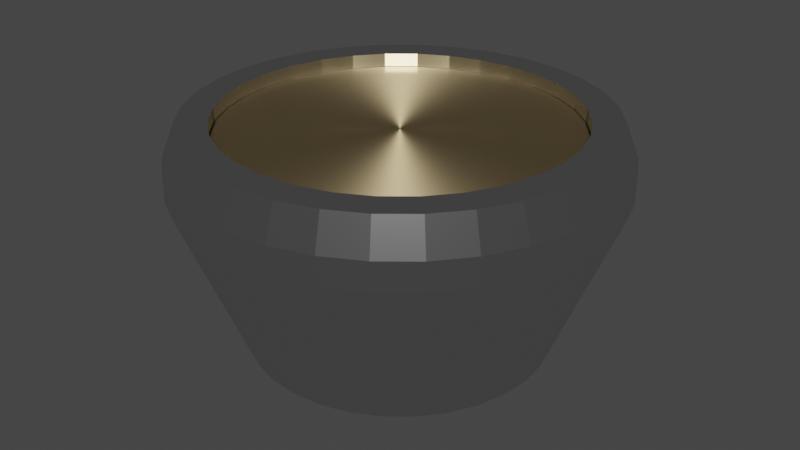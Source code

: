 # Source: drum.blend  (saved by Blender 2.93.20; exported with 4.5.12 LTS)
import bpy
from mathutils import Matrix  # noqa: F401  (used for matrix-valued properties, if any)

bpy.ops.wm.read_factory_settings(use_empty=True)
scene = bpy.context.scene
scene.name = 'Scene'

# ---- collections
col_collection = bpy.data.collections.new('Collection'); scene.collection.children.link(col_collection)

# ---- materials (node trees are filled in below, after node groups)
mat_drum = bpy.data.materials.new('drum')
mat_drum.use_transparent_shadow = False
mat_drumtop = bpy.data.materials.new('drumtop')
mat_drumtop.use_transparent_shadow = False

# ---- material node trees
mat_drum.use_nodes = True; mat_drum.node_tree.nodes.clear()
_N = mat_drum.node_tree.nodes; _L = mat_drum.node_tree.links
n0 = _N.new('ShaderNodeOutputMaterial'); n0.name = 'Material Output'; n0.location = (300, 300)
n1 = _N.new('ShaderNodeBsdfAnisotropic'); n1.name = 'Glossy BSDF'; n1.location = (10, 300)
n1.distribution = 'GGX'
n1.inputs[1].default_value = 0.1847
_L.new(n1.outputs[0], n0.inputs[0])
n0.is_active_output = True
mat_drumtop.use_nodes = True; mat_drumtop.node_tree.nodes.clear()
_N = mat_drumtop.node_tree.nodes; _L = mat_drumtop.node_tree.links
n0 = _N.new('ShaderNodeOutputMaterial'); n0.name = 'Material Output'; n0.location = (300, 300)
n1 = _N.new('ShaderNodeBsdfAnisotropic'); n1.name = 'Anisotropic BSDF'; n1.location = (10, 300)
n1.distribution = 'GGX'
n1.inputs[0].default_value = (1.0, 0.7717, 0.4263, 1.0)
n1.inputs[2].default_value = 0.5
_L.new(n1.outputs[0], n0.inputs[0])
n0.is_active_output = True

# ---- world
world_world = bpy.data.worlds.new('World'); scene.world = world_world
world_world.use_nodes = True; world_world.node_tree.nodes.clear()
_N = world_world.node_tree.nodes; _L = world_world.node_tree.links
n0 = _N.new('ShaderNodeOutputWorld'); n0.name = 'World Output'; n0.location = (300, 300)
n1 = _N.new('ShaderNodeBackground'); n1.name = 'Background'; n1.location = (10, 300)
n1.inputs[0].default_value = (0.05088, 0.05088, 0.05088, 1.0)
_L.new(n1.outputs[0], n0.inputs[0])
n0.is_active_output = True
world_world.color = (0.05088, 0.05088, 0.05088)
world_world.use_sun_shadow = False
world_world.sun_shadow_jitter_overblur = 0.0

# ---- meshes
me_cylinder = bpy.data.meshes.new('Cylinder')
me_cylinder.from_pydata([(3.647e-09, 0.7389, -1.0), (-1.903e-08, 0.8505, 1.0), (0.1442, 0.7247, -1.0), (0.1659, 0.8341, 1.0), (0.2828, 0.6827, -1.0), (0.3255, 0.7857, 1.0), (0.4105, 0.6144, -1.0), (0.4725, 0.7071, 1.0), (0.5225, 0.5225, -1.0), (0.6014, 0.6014, 1.0), (0.6144, 0.4105, -1.0), (0.7071, 0.4725, 1.0), (0.6827, 0.2828, -1.0), (0.7857, 0.3255, 1.0), (0.7247, 0.1442, -1.0), (0.8341, 0.1659, 1.0), (0.7389, -3.716e-08, -1.0), (0.8505, -3.923e-08, 1.0), (0.7247, -0.1442, -1.0), (0.8341, -0.1659, 1.0), (0.6827, -0.2828, -1.0), (0.7857, -0.3255, 1.0), (0.6144, -0.4105, -1.0), (0.7071, -0.4725, 1.0), (0.5225, -0.5225, -1.0), (0.6014, -0.6014, 1.0), (0.4105, -0.6144, -1.0), (0.4725, -0.7071, 1.0), (0.2828, -0.6827, -1.0), (0.3255, -0.7857, 1.0), (0.1442, -0.7247, -1.0), (0.1659, -0.8341, 1.0), (-6.095e-08, -0.7389, -1.0), (-7.847e-08, -0.8505, 1.0), (-0.1442, -0.7247, -1.0), (-0.1659, -0.8341, 1.0), (-0.2828, -0.6827, -1.0), (-0.3255, -0.7857, 1.0), (-0.4105, -0.6144, -1.0), (-0.4725, -0.7071, 1.0), (-0.5225, -0.5225, -1.0), (-0.6014, -0.6014, 1.0), (-0.6144, -0.4105, -1.0), (-0.7071, -0.4725, 1.0), (-0.6827, -0.2828, -1.0), (-0.7857, -0.3255, 1.0), (-0.7247, -0.1442, -1.0), (-0.8341, -0.1659, 1.0), (-0.7389, 3.949e-09, -1.0), (-0.8505, 1.192e-08, 1.0), (-0.7247, 0.1442, -1.0), (-0.8341, 0.1659, 1.0), (-0.6827, 0.2828, -1.0), (-0.7857, 0.3255, 1.0), (-0.6144, 0.4105, -1.0), (-0.7071, 0.4725, 1.0), (-0.5225, 0.5225, -1.0), (-0.6014, 0.6014, 1.0), (-0.4105, 0.6144, -1.0), (-0.4725, 0.7071, 1.0), (-0.2828, 0.6827, -1.0), (-0.3255, 0.7857, 1.0), (-0.1442, 0.7247, -1.0), (-0.1659, 0.8341, 1.0), (0.1951, 0.9808, 1.0), (0.0, 1.0, 1.0), (0.3827, 0.9239, 1.0), (0.5556, 0.8315, 1.0), (0.7071, 0.7071, 1.0), (0.8315, 0.5556, 1.0), (0.9239, 0.3827, 1.0), (0.9808, 0.1951, 1.0), (1.0, -4.371e-08, 1.0), (0.9808, -0.1951, 1.0), (0.9239, -0.3827, 1.0), (0.8315, -0.5556, 1.0), (0.7071, -0.7071, 1.0), (0.5556, -0.8315, 1.0), (0.3827, -0.9239, 1.0), (0.1951, -0.9808, 1.0), (-8.742e-08, -1.0, 1.0), (-0.1951, -0.9808, 1.0), (-0.3827, -0.9239, 1.0), (-0.5556, -0.8315, 1.0), (-0.7071, -0.7071, 1.0), (-0.8315, -0.5556, 1.0), (-0.9239, -0.3827, 1.0), (-0.9808, -0.1951, 1.0), (-1.0, 1.192e-08, 1.0), (-0.9808, 0.1951, 1.0), (-0.9239, 0.3827, 1.0), (-0.8315, 0.5556, 1.0), (-0.7071, 0.7071, 1.0), (-0.5556, 0.8315, 1.0), (-0.3827, 0.9239, 1.0), (-0.1951, 0.9808, 1.0), (0.1659, 0.8341, 0.8345), (-1.432e-08, 0.8505, 0.8345), (0.3255, 0.7857, 0.8345), (0.4725, 0.7071, 0.8345), (0.6014, 0.6014, 0.8345), (0.7071, 0.4725, 0.8345), (0.7857, 0.3255, 0.8345), (0.8341, 0.1659, 0.8345), (0.8505, -3.923e-08, 0.8345), (0.8341, -0.1659, 0.8345), (0.7857, -0.3255, 0.8345), (0.7071, -0.4725, 0.8345), (0.6014, -0.6014, 0.8345), (0.4725, -0.7071, 0.8345), (0.3255, -0.7857, 0.8345), (0.1659, -0.8341, 0.8345), (-7.375e-08, -0.8505, 0.8345), (-0.1659, -0.8341, 0.8345), (-0.3255, -0.7857, 0.8345), (-0.4725, -0.7071, 0.8345), (-0.6014, -0.6014, 0.8345), (-0.7071, -0.4725, 0.8345), (-0.7857, -0.3255, 0.8345), (-0.8341, -0.1659, 0.8345), (-0.8505, 1.192e-08, 0.8345), (-0.8341, 0.1659, 0.8345), (-0.7857, 0.3255, 0.8345), (-0.7071, 0.4725, 0.8345), (-0.6014, 0.6014, 0.8345), (-0.4725, 0.7071, 0.8345), (-0.3255, 0.7857, 0.8345), (-0.1659, 0.8341, 0.8345), (0.1659, 0.8341, 0.7321), (-1.453e-08, 0.8505, 0.7321), (0.3255, 0.7857, 0.7321), (0.4725, 0.7071, 0.7321), (0.6014, 0.6014, 0.7321), (0.7071, 0.4725, 0.7321), (0.7857, 0.3255, 0.7321), (0.8341, 0.1659, 0.7321), (0.8505, -3.923e-08, 0.7321), (0.8341, -0.1659, 0.7321), (0.7857, -0.3255, 0.7321), (0.7071, -0.4725, 0.7321), (0.6014, -0.6014, 0.7321), (0.4725, -0.7071, 0.7321), (0.3255, -0.7857, 0.7321), (0.1659, -0.8341, 0.7321), (-7.396e-08, -0.8505, 0.7321), (-0.1659, -0.8341, 0.7321), (-0.3255, -0.7857, 0.7321), (-0.4725, -0.7071, 0.7321), (-0.6014, -0.6014, 0.7321), (-0.7071, -0.4725, 0.7321), (-0.7857, -0.3255, 0.7321), (-0.8341, -0.1659, 0.7321), (-0.8505, 1.192e-08, 0.7321), (-0.8341, 0.1659, 0.7321), (-0.7857, 0.3255, 0.7321), (-0.7071, 0.4725, 0.7321), (-0.6014, 0.6014, 0.7321), (-0.4725, 0.7071, 0.7321), (-0.3255, 0.7857, 0.7321), (-0.1659, 0.8341, 0.7321), (-4.53e-10, 1.065, 0.7051), (0.2077, 1.044, 0.7051), (0.4075, 0.9838, 0.7051), (0.5916, 0.8854, 0.7051), (0.753, 0.753, 0.7051), (0.8854, 0.5916, 0.7051), (0.9838, 0.4075, 0.7051), (1.044, 0.2077, 0.7051), (1.065, -4.51e-08, 0.7051), (1.044, -0.2077, 0.7051), (0.9838, -0.4075, 0.7051), (0.8854, -0.5916, 0.7051), (0.753, -0.753, 0.7051), (0.5916, -0.8854, 0.7051), (0.4075, -0.9838, 0.7051), (0.2077, -1.044, 0.7051), (-9.355e-08, -1.065, 0.7051), (-0.2077, -1.044, 0.7051), (-0.4075, -0.9838, 0.7051), (-0.5916, -0.8854, 0.7051), (-0.753, -0.753, 0.7051), (-0.8854, -0.5916, 0.7051), (-0.9838, -0.4075, 0.7051), (-1.044, -0.2077, 0.7051), (-1.065, 1.415e-08, 0.7051), (-1.044, 0.2077, 0.7051), (-0.9838, 0.4075, 0.7051), (-0.8854, 0.5916, 0.7051), (-0.753, 0.753, 0.7051), (-0.5916, 0.8854, 0.7051), (-0.4075, 0.9838, 0.7051), (-0.2077, 1.044, 0.7051), (0.2077, 1.044, 0.4599), (0.4075, 0.9838, 0.4599), (0.5916, 0.8854, 0.4599), (0.753, 0.753, 0.4599), (0.8854, 0.5916, 0.4599), (0.9838, 0.4075, 0.4599), (1.044, 0.2077, 0.4599), (1.065, -4.51e-08, 0.4599), (1.044, -0.2077, 0.4599), (0.9838, -0.4075, 0.4599), (0.8854, -0.5916, 0.4599), (0.753, -0.753, 0.4599), (0.5916, -0.8854, 0.4599), (0.4075, -0.9838, 0.4599), (0.2077, -1.044, 0.4599), (-9.355e-08, -1.065, 0.4599), (-0.2077, -1.044, 0.4599), (-0.4075, -0.9838, 0.4599), (-0.5916, -0.8854, 0.4599), (-0.753, -0.753, 0.4599), (-0.8854, -0.5916, 0.4599), (-0.9838, -0.4075, 0.4599), (-1.044, -0.2077, 0.4599), (-1.065, 1.415e-08, 0.4599), (-1.044, 0.2077, 0.4599), (-0.9838, 0.4075, 0.4599), (-0.8854, 0.5916, 0.4599), (-0.753, 0.753, 0.4599), (-0.5916, 0.8854, 0.4599), (-0.4075, 0.9838, 0.4599), (-0.2077, 1.044, 0.4599), (-4.53e-10, 1.065, 0.4599)], [], [(160, 65, 64, 161), (161, 64, 66, 162), (162, 66, 67, 163), (163, 67, 68, 164), (164, 68, 69, 165), (165, 69, 70, 166), (166, 70, 71, 167), (167, 71, 72, 168), (168, 72, 73, 169), (169, 73, 74, 170), (170, 74, 75, 171), (171, 75, 76, 172), (172, 76, 77, 173), (173, 77, 78, 174), (174, 78, 79, 175), (175, 79, 80, 176), (176, 80, 81, 177), (177, 81, 82, 178), (178, 82, 83, 179), (179, 83, 84, 180), (180, 84, 85, 181), (181, 85, 86, 182), (182, 86, 87, 183), (183, 87, 88, 184), (184, 88, 89, 185), (185, 89, 90, 186), (186, 90, 91, 187), (187, 91, 92, 188), (188, 92, 93, 189), (189, 93, 94, 190), (3, 1, 97, 96), (190, 94, 95, 191), (191, 95, 65, 160), (0, 2, 4, 6, 8, 10, 12, 14, 16, 18, 20, 22, 24, 26, 28, 30, 32, 34, 36, 38, 40, 42, 44, 46, 48, 50, 52, 54, 56, 58, 60, 62), (1, 3, 64, 65), (3, 5, 66, 64), (5, 7, 67, 66), (7, 9, 68, 67), (9, 11, 69, 68), (11, 13, 70, 69), (13, 15, 71, 70), (15, 17, 72, 71), (17, 19, 73, 72), (19, 21, 74, 73), (21, 23, 75, 74), (23, 25, 76, 75), (25, 27, 77, 76), (27, 29, 78, 77), (29, 31, 79, 78), (31, 33, 80, 79), (33, 35, 81, 80), (35, 37, 82, 81), (37, 39, 83, 82), (39, 41, 84, 83), (41, 43, 85, 84), (43, 45, 86, 85), (45, 47, 87, 86), (47, 49, 88, 87), (49, 51, 89, 88), (51, 53, 90, 89), (53, 55, 91, 90), (55, 57, 92, 91), (57, 59, 93, 92), (59, 61, 94, 93), (61, 63, 95, 94), (63, 1, 65, 95), (117, 116, 148, 149), (57, 55, 123, 124), (31, 29, 110, 111), (5, 3, 96, 98), (59, 57, 124, 125), (33, 31, 111, 112), (7, 5, 98, 99), (61, 59, 125, 126), (35, 33, 112, 113), (9, 7, 99, 100), (63, 61, 126, 127), (37, 35, 113, 114), (11, 9, 100, 101), (1, 63, 127, 97), (39, 37, 114, 115), (13, 11, 101, 102), (41, 39, 115, 116), (15, 13, 102, 103), (43, 41, 116, 117), (17, 15, 103, 104), (45, 43, 117, 118), (19, 17, 104, 105), (47, 45, 118, 119), (21, 19, 105, 106), (49, 47, 119, 120), (23, 21, 106, 107), (51, 49, 120, 121), (25, 23, 107, 108), (53, 51, 121, 122), (27, 25, 108, 109), (55, 53, 122, 123), (29, 27, 109, 110), (128, 129, 159, 158, 157, 156, 155, 154, 153, 152, 151, 150, 149, 148, 147, 146, 145, 144, 143, 142, 141, 140, 139, 138, 137, 136, 135, 134, 133, 132, 131, 130), (104, 103, 135, 136), (118, 117, 149, 150), (105, 104, 136, 137), (119, 118, 150, 151), (106, 105, 137, 138), (120, 119, 151, 152), (107, 106, 138, 139), (121, 120, 152, 153), (108, 107, 139, 140), (122, 121, 153, 154), (109, 108, 140, 141), (123, 122, 154, 155), (110, 109, 141, 142), (96, 97, 129, 128), (124, 123, 155, 156), (111, 110, 142, 143), (98, 96, 128, 130), (125, 124, 156, 157), (112, 111, 143, 144), (99, 98, 130, 131), (126, 125, 157, 158), (113, 112, 144, 145), (100, 99, 131, 132), (127, 126, 158, 159), (114, 113, 145, 146), (101, 100, 132, 133), (97, 127, 159, 129), (115, 114, 146, 147), (102, 101, 133, 134), (116, 115, 147, 148), (103, 102, 134, 135), (222, 191, 160, 223), (221, 190, 191, 222), (220, 189, 190, 221), (219, 188, 189, 220), (218, 187, 188, 219), (217, 186, 187, 218), (216, 185, 186, 217), (215, 184, 185, 216), (214, 183, 184, 215), (213, 182, 183, 214), (212, 181, 182, 213), (211, 180, 181, 212), (210, 179, 180, 211), (209, 178, 179, 210), (208, 177, 178, 209), (207, 176, 177, 208), (206, 175, 176, 207), (205, 174, 175, 206), (204, 173, 174, 205), (203, 172, 173, 204), (202, 171, 172, 203), (201, 170, 171, 202), (200, 169, 170, 201), (199, 168, 169, 200), (198, 167, 168, 199), (197, 166, 167, 198), (196, 165, 166, 197), (195, 164, 165, 196), (194, 163, 164, 195), (193, 162, 163, 194), (192, 161, 162, 193), (223, 160, 161, 192), (0, 223, 192, 2), (2, 192, 193, 4), (4, 193, 194, 6), (6, 194, 195, 8), (8, 195, 196, 10), (10, 196, 197, 12), (12, 197, 198, 14), (14, 198, 199, 16), (16, 199, 200, 18), (18, 200, 201, 20), (20, 201, 202, 22), (22, 202, 203, 24), (24, 203, 204, 26), (26, 204, 205, 28), (28, 205, 206, 30), (30, 206, 207, 32), (32, 207, 208, 34), (34, 208, 209, 36), (36, 209, 210, 38), (38, 210, 211, 40), (40, 211, 212, 42), (42, 212, 213, 44), (44, 213, 214, 46), (46, 214, 215, 48), (48, 215, 216, 50), (50, 216, 217, 52), (52, 217, 218, 54), (54, 218, 219, 56), (56, 219, 220, 58), (58, 220, 221, 60), (60, 221, 222, 62), (62, 222, 223, 0)])
_uv = me_cylinder.uv_layers.new(name='UVMap')
_uv.uv.foreach_set('vector', [1.0, 0.9244, 1.0, 1.0, 0.9688, 1.0, 0.9688, 0.9244, 0.9688, 0.9244, 0.9688, 1.0, 0.9375, 1.0, 0.9375, 0.9244, 0.9375, 0.9244, 0.9375, 1.0, 0.9062, 1.0, 0.9062, 0.9244, 0.9062, 0.9244, 0.9062, 1.0, 0.875, 1.0, 0.875, 0.9244, 0.875, 0.9244, 0.875, 1.0, 0.8438, 1.0, 0.8438, 0.9244, 0.8438, 0.9244, 0.8438, 1.0, 0.8125, 1.0, 0.8125, 0.9244, 0.8125, 0.9244, 0.8125, 1.0, 0.7812, 1.0, 0.7812, 0.9244, 0.7812, 0.9244, 0.7812, 1.0, 0.75, 1.0, 0.75, 0.9244, 0.75, 0.9244, 0.75, 1.0, 0.7188, 1.0, 0.7188, 0.9244, 0.7188, 0.9244, 0.7188, 1.0, 0.6875, 1.0, 0.6875, 0.9244, 0.6875, 0.9244, 0.6875, 1.0, 0.6562, 1.0, 0.6562, 0.9244, 0.6562, 0.9244, 0.6562, 1.0, 0.625, 1.0, 0.625, 0.9244, 0.625, 0.9244, 0.625, 1.0, 0.5938, 1.0, 0.5938, 0.9244, 0.5938, 0.9244, 0.5938, 1.0, 0.5625, 1.0, 0.5625, 0.9244, 0.5625, 0.9244, 0.5625, 1.0, 0.5312, 1.0, 0.5312, 0.9244, 0.5312, 0.9244, 0.5312, 1.0, 0.5, 1.0, 0.5, 0.9244, 0.5, 0.9244, 0.5, 1.0, 0.4688, 1.0, 0.4688, 0.9244, 0.4688, 0.9244, 0.4688, 1.0, 0.4375, 1.0, 0.4375, 0.9244, 0.4375, 0.9244, 0.4375, 1.0, 0.4062, 1.0, 0.4062, 0.9244, 0.4062, 0.9244, 0.4062, 1.0, 0.375, 1.0, 0.375, 0.9244, 0.375, 0.9244, 0.375, 1.0, 0.3438, 1.0, 0.3438, 0.9244, 0.3438, 0.9244, 0.3438, 1.0, 0.3125, 1.0, 0.3125, 0.9244, 0.3125, 0.9244, 0.3125, 1.0, 0.2812, 1.0, 0.2812, 0.9244, 0.2812, 0.9244, 0.2812, 1.0, 0.25, 1.0, 0.25, 0.9244, 0.25, 0.9244, 0.25, 1.0, 0.2188, 1.0, 0.2188, 0.9244, 0.2188, 0.9244, 0.2188, 1.0, 0.1875, 1.0, 0.1875, 0.9244, 0.1875, 0.9244, 0.1875, 1.0, 0.1562, 1.0, 0.1562, 0.9244, 0.1562, 0.9244, 0.1562, 1.0, 0.125, 1.0, 0.125, 0.9244, 0.125, 0.9244, 0.125, 1.0, 0.09375, 1.0, 0.09375, 0.9244, 0.09375, 0.9244, 0.09375, 1.0, 0.0625, 1.0, 0.0625, 0.9244, 0.2898, 0.4502, 0.25, 0.4541, 0.25, 0.4541, 0.2898, 0.4502, 0.0625, 0.9244, 0.0625, 1.0, 0.03125, 1.0, 0.03125, 0.9244, 0.03125, 0.9244, 0.03125, 1.0, 0.0, 1.0, 0.0, 0.9244, 0.75, 0.49, 0.7968, 0.4854, 0.8418, 0.4717, 0.8833, 0.4496, 0.9197, 0.4197, 0.9496, 0.3833, 0.9717, 0.3418, 0.9854, 0.2968, 0.99, 0.25, 0.9854, 0.2032, 0.9717, 0.1582, 0.9496, 0.1167, 0.9197, 0.08029, 0.8833, 0.05045, 0.8418, 0.02827, 0.7968, 0.01461, 0.75, 0.01, 0.7032, 0.01461, 0.6582, 0.02827, 0.6167, 0.05045, 0.5803, 0.08029, 0.5504, 0.1167, 0.5283, 0.1582, 0.5146, 0.2032, 0.51, 0.25, 0.5146, 0.2968, 0.5283, 0.3418, 0.5504, 0.3833, 0.5803, 0.4197, 0.6167, 0.4496, 0.6582, 0.4717, 0.7032, 0.4854, 0.25, 0.4541, 0.2898, 0.4502, 0.2968, 0.4854, 0.25, 0.49, 0.2898, 0.4502, 0.3281, 0.4386, 0.3418, 0.4717, 0.2968, 0.4854, 0.3281, 0.4386, 0.3634, 0.4197, 0.3833, 0.4496, 0.3418, 0.4717, 0.3634, 0.4197, 0.3943, 0.3943, 0.4197, 0.4197, 0.3833, 0.4496, 0.3943, 0.3943, 0.4197, 0.3634, 0.4496, 0.3833, 0.4197, 0.4197, 0.4197, 0.3634, 0.4386, 0.3281, 0.4717, 0.3418, 0.4496, 0.3833, 0.4386, 0.3281, 0.4502, 0.2898, 0.4854, 0.2968, 0.4717, 0.3418, 0.4502, 0.2898, 0.4541, 0.25, 0.49, 0.25, 0.4854, 0.2968, 0.4541, 0.25, 0.4502, 0.2102, 0.4854, 0.2032, 0.49, 0.25, 0.4502, 0.2102, 0.4386, 0.1719, 0.4717, 0.1582, 0.4854, 0.2032, 0.4386, 0.1719, 0.4197, 0.1366, 0.4496, 0.1167, 0.4717, 0.1582, 0.4197, 0.1366, 0.3943, 0.1057, 0.4197, 0.08029, 0.4496, 0.1167, 0.3943, 0.1057, 0.3634, 0.08029, 0.3833, 0.05045, 0.4197, 0.08029, 0.3634, 0.08029, 0.3281, 0.06143, 0.3418, 0.02827, 0.3833, 0.05045, 0.3281, 0.06143, 0.2898, 0.04981, 0.2968, 0.01461, 0.3418, 0.02827, 0.2898, 0.04981, 0.25, 0.04589, 0.25, 0.01, 0.2968, 0.01461, 0.25, 0.04589, 0.2102, 0.04981, 0.2032, 0.01461, 0.25, 0.01, 0.2102, 0.04981, 0.1719, 0.06143, 0.1582, 0.02827, 0.2032, 0.01461, 0.1719, 0.06143, 0.1366, 0.08029, 0.1167, 0.05045, 0.1582, 0.02827, 0.1366, 0.08029, 0.1057, 0.1057, 0.08029, 0.08029, 0.1167, 0.05045, 0.1057, 0.1057, 0.08029, 0.1366, 0.05045, 0.1167, 0.08029, 0.08029, 0.08029, 0.1366, 0.06143, 0.1719, 0.02827, 0.1582, 0.05045, 0.1167, 0.06143, 0.1719, 0.04981, 0.2102, 0.01461, 0.2032, 0.02827, 0.1582, 0.04981, 0.2102, 0.04589, 0.25, 0.01, 0.25, 0.01461, 0.2032, 0.04589, 0.25, 0.04981, 0.2898, 0.01461, 0.2968, 0.01, 0.25, 0.04981, 0.2898, 0.06143, 0.3281, 0.02827, 0.3418, 0.01461, 0.2968, 0.06143, 0.3281, 0.08029, 0.3634, 0.05045, 0.3833, 0.02827, 0.3418, 0.08029, 0.3634, 0.1057, 0.3943, 0.08029, 0.4197, 0.05045, 0.3833, 0.1057, 0.3943, 0.1366, 0.4197, 0.1167, 0.4496, 0.08029, 0.4197, 0.1366, 0.4197, 0.1719, 0.4386, 0.1582, 0.4717, 0.1167, 0.4496, 0.1719, 0.4386, 0.2102, 0.4502, 0.2032, 0.4854, 0.1582, 0.4717, 0.2102, 0.4502, 0.25, 0.4541, 0.25, 0.49, 0.2032, 0.4854, 0.08029, 0.1366, 0.1057, 0.1057, 0.1057, 0.1057, 0.08029, 0.1366, 0.1057, 0.3943, 0.08029, 0.3634, 0.08029, 0.3634, 0.1057, 0.3943, 0.2898, 0.04981, 0.3281, 0.06143, 0.3281, 0.06143, 0.2898, 0.04981, 0.3281, 0.4386, 0.2898, 0.4502, 0.2898, 0.4502, 0.3281, 0.4386, 0.1366, 0.4197, 0.1057, 0.3943, 0.1057, 0.3943, 0.1366, 0.4197, 0.25, 0.04589, 0.2898, 0.04981, 0.2898, 0.04981, 0.25, 0.04589, 0.3634, 0.4197, 0.3281, 0.4386, 0.3281, 0.4386, 0.3634, 0.4197, 0.1719, 0.4386, 0.1366, 0.4197, 0.1366, 0.4197, 0.1719, 0.4386, 0.2102, 0.04981, 0.25, 0.04589, 0.25, 0.04589, 0.2102, 0.04981, 0.3943, 0.3943, 0.3634, 0.4197, 0.3634, 0.4197, 0.3943, 0.3943, 0.2102, 0.4502, 0.1719, 0.4386, 0.1719, 0.4386, 0.2102, 0.4502, 0.1719, 0.06143, 0.2102, 0.04981, 0.2102, 0.04981, 0.1719, 0.06143, 0.4197, 0.3634, 0.3943, 0.3943, 0.3943, 0.3943, 0.4197, 0.3634, 0.25, 0.4541, 0.2102, 0.4502, 0.2102, 0.4502, 0.25, 0.4541, 0.1366, 0.08029, 0.1719, 0.06143, 0.1719, 0.06143, 0.1366, 0.08029, 0.4386, 0.3281, 0.4197, 0.3634, 0.4197, 0.3634, 0.4386, 0.3281, 0.1057, 0.1057, 0.1366, 0.08029, 0.1366, 0.08029, 0.1057, 0.1057, 0.4502, 0.2898, 0.4386, 0.3281, 0.4386, 0.3281, 0.4502, 0.2898, 0.08029, 0.1366, 0.1057, 0.1057, 0.1057, 0.1057, 0.08029, 0.1366, 0.4541, 0.25, 0.4502, 0.2898, 0.4502, 0.2898, 0.4541, 0.25, 0.06143, 0.1719, 0.08029, 0.1366, 0.08029, 0.1366, 0.06143, 0.1719, 0.4502, 0.2102, 0.4541, 0.25, 0.4541, 0.25, 0.4502, 0.2102, 0.04981, 0.2102, 0.06143, 0.1719, 0.06143, 0.1719, 0.04981, 0.2102, 0.4386, 0.1719, 0.4502, 0.2102, 0.4502, 0.2102, 0.4386, 0.1719, 0.04589, 0.25, 0.04981, 0.2102, 0.04981, 0.2102, 0.04589, 0.25, 0.4197, 0.1366, 0.4386, 0.1719, 0.4386, 0.1719, 0.4197, 0.1366, 0.04981, 0.2898, 0.04589, 0.25, 0.04589, 0.25, 0.04981, 0.2898, 0.3943, 0.1057, 0.4197, 0.1366, 0.4197, 0.1366, 0.3943, 0.1057, 0.06143, 0.3281, 0.04981, 0.2898, 0.04981, 0.2898, 0.06143, 0.3281, 0.3634, 0.08029, 0.3943, 0.1057, 0.3943, 0.1057, 0.3634, 0.08029, 0.08029, 0.3634, 0.06143, 0.3281, 0.06143, 0.3281, 0.08029, 0.3634, 0.3281, 0.06143, 0.3634, 0.08029, 0.3634, 0.08029, 0.3281, 0.06143, 0.2898, 0.4502, 0.25, 0.4541, 0.2102, 0.4502, 0.1719, 0.4386, 0.1366, 0.4197, 0.1057, 0.3943, 0.08029, 0.3634, 0.06143, 0.3281, 0.04981, 0.2898, 0.04589, 0.25, 0.04981, 0.2102, 0.06143, 0.1719, 0.08029, 0.1366, 0.1057, 0.1057, 0.1366, 0.08029, 0.1719, 0.06143, 0.2102, 0.04981, 0.25, 0.04589, 0.2898, 0.04981, 0.3281, 0.06143, 0.3634, 0.08029, 0.3943, 0.1057, 0.4197, 0.1366, 0.4386, 0.1719, 0.4502, 0.2102, 0.4541, 0.25, 0.4502, 0.2898, 0.4386, 0.3281, 0.4197, 0.3634, 0.3943, 0.3943, 0.3634, 0.4197, 0.3281, 0.4386, 0.4541, 0.25, 0.4502, 0.2898, 0.4502, 0.2898, 0.4541, 0.25, 0.06143, 0.1719, 0.08029, 0.1366, 0.08029, 0.1366, 0.06143, 0.1719, 0.4502, 0.2102, 0.4541, 0.25, 0.4541, 0.25, 0.4502, 0.2102, 0.04981, 0.2102, 0.06143, 0.1719, 0.06143, 0.1719, 0.04981, 0.2102, 0.4386, 0.1719, 0.4502, 0.2102, 0.4502, 0.2102, 0.4386, 0.1719, 0.04589, 0.25, 0.04981, 0.2102, 0.04981, 0.2102, 0.04589, 0.25, 0.4197, 0.1366, 0.4386, 0.1719, 0.4386, 0.1719, 0.4197, 0.1366, 0.04981, 0.2898, 0.04589, 0.25, 0.04589, 0.25, 0.04981, 0.2898, 0.3943, 0.1057, 0.4197, 0.1366, 0.4197, 0.1366, 0.3943, 0.1057, 0.06143, 0.3281, 0.04981, 0.2898, 0.04981, 0.2898, 0.06143, 0.3281, 0.3634, 0.08029, 0.3943, 0.1057, 0.3943, 0.1057, 0.3634, 0.08029, 0.08029, 0.3634, 0.06143, 0.3281, 0.06143, 0.3281, 0.08029, 0.3634, 0.3281, 0.06143, 0.3634, 0.08029, 0.3634, 0.08029, 0.3281, 0.06143, 0.2898, 0.4502, 0.25, 0.4541, 0.25, 0.4541, 0.2898, 0.4502, 0.1057, 0.3943, 0.08029, 0.3634, 0.08029, 0.3634, 0.1057, 0.3943, 0.2898, 0.04981, 0.3281, 0.06143, 0.3281, 0.06143, 0.2898, 0.04981, 0.3281, 0.4386, 0.2898, 0.4502, 0.2898, 0.4502, 0.3281, 0.4386, 0.1366, 0.4197, 0.1057, 0.3943, 0.1057, 0.3943, 0.1366, 0.4197, 0.25, 0.04589, 0.2898, 0.04981, 0.2898, 0.04981, 0.25, 0.04589, 0.3634, 0.4197, 0.3281, 0.4386, 0.3281, 0.4386, 0.3634, 0.4197, 0.1719, 0.4386, 0.1366, 0.4197, 0.1366, 0.4197, 0.1719, 0.4386, 0.2102, 0.04981, 0.25, 0.04589, 0.25, 0.04589, 0.2102, 0.04981, 0.3943, 0.3943, 0.3634, 0.4197, 0.3634, 0.4197, 0.3943, 0.3943, 0.2102, 0.4502, 0.1719, 0.4386, 0.1719, 0.4386, 0.2102, 0.4502, 0.1719, 0.06143, 0.2102, 0.04981, 0.2102, 0.04981, 0.1719, 0.06143, 0.4197, 0.3634, 0.3943, 0.3943, 0.3943, 0.3943, 0.4197, 0.3634, 0.25, 0.4541, 0.2102, 0.4502, 0.2102, 0.4502, 0.25, 0.4541, 0.1366, 0.08029, 0.1719, 0.06143, 0.1719, 0.06143, 0.1366, 0.08029, 0.4386, 0.3281, 0.4197, 0.3634, 0.4197, 0.3634, 0.4386, 0.3281, 0.1057, 0.1057, 0.1366, 0.08029, 0.1366, 0.08029, 0.1057, 0.1057, 0.4502, 0.2898, 0.4386, 0.3281, 0.4386, 0.3281, 0.4502, 0.2898, 0.03125, 0.8668, 0.03125, 0.9244, 0.0, 0.9244, 0.0, 0.8668, 0.0625, 0.8668, 0.0625, 0.9244, 0.03125, 0.9244, 0.03125, 0.8668, 0.09375, 0.8668, 0.09375, 0.9244, 0.0625, 0.9244, 0.0625, 0.8668, 0.125, 0.8668, 0.125, 0.9244, 0.09375, 0.9244, 0.09375, 0.8668, 0.1563, 0.8668, 0.1562, 0.9244, 0.125, 0.9244, 0.125, 0.8668, 0.1875, 0.8668, 0.1875, 0.9244, 0.1562, 0.9244, 0.1563, 0.8668, 0.2188, 0.8668, 0.2188, 0.9244, 0.1875, 0.9244, 0.1875, 0.8668, 0.25, 0.8668, 0.25, 0.9244, 0.2188, 0.9244, 0.2188, 0.8668, 0.2812, 0.8668, 0.2812, 0.9244, 0.25, 0.9244, 0.25, 0.8668, 0.3125, 0.8668, 0.3125, 0.9244, 0.2812, 0.9244, 0.2812, 0.8668, 0.3438, 0.8668, 0.3438, 0.9244, 0.3125, 0.9244, 0.3125, 0.8668, 0.375, 0.8668, 0.375, 0.9244, 0.3438, 0.9244, 0.3438, 0.8668, 0.4062, 0.8668, 0.4062, 0.9244, 0.375, 0.9244, 0.375, 0.8668, 0.4375, 0.8668, 0.4375, 0.9244, 0.4062, 0.9244, 0.4062, 0.8668, 0.4688, 0.8668, 0.4688, 0.9244, 0.4375, 0.9244, 0.4375, 0.8668, 0.5, 0.8668, 0.5, 0.9244, 0.4688, 0.9244, 0.4688, 0.8668, 0.5312, 0.8668, 0.5312, 0.9244, 0.5, 0.9244, 0.5, 0.8668, 0.5625, 0.8668, 0.5625, 0.9244, 0.5312, 0.9244, 0.5312, 0.8668, 0.5938, 0.8668, 0.5938, 0.9244, 0.5625, 0.9244, 0.5625, 0.8668, 0.625, 0.8668, 0.625, 0.9244, 0.5938, 0.9244, 0.5938, 0.8668, 0.6562, 0.8668, 0.6562, 0.9244, 0.625, 0.9244, 0.625, 0.8668, 0.6875, 0.8668, 0.6875, 0.9244, 0.6562, 0.9244, 0.6562, 0.8668, 0.7188, 0.8668, 0.7188, 0.9244, 0.6875, 0.9244, 0.6875, 0.8668, 0.75, 0.8668, 0.75, 0.9244, 0.7188, 0.9244, 0.7188, 0.8668, 0.7812, 0.8668, 0.7812, 0.9244, 0.75, 0.9244, 0.75, 0.8668, 0.8125, 0.8668, 0.8125, 0.9244, 0.7812, 0.9244, 0.7812, 0.8668, 0.8438, 0.8668, 0.8438, 0.9244, 0.8125, 0.9244, 0.8125, 0.8668, 0.875, 0.8668, 0.875, 0.9244, 0.8438, 0.9244, 0.8438, 0.8668, 0.9062, 0.8668, 0.9062, 0.9244, 0.875, 0.9244, 0.875, 0.8668, 0.9375, 0.8668, 0.9375, 0.9244, 0.9062, 0.9244, 0.9062, 0.8668, 0.9688, 0.8668, 0.9688, 0.9244, 0.9375, 0.9244, 0.9375, 0.8668, 1.0, 0.8668, 1.0, 0.9244, 0.9688, 0.9244, 0.9688, 0.8668, 1.0, 0.5, 1.0, 0.8668, 0.9688, 0.8668, 0.9688, 0.5, 0.9688, 0.5, 0.9688, 0.8668, 0.9375, 0.8668, 0.9375, 0.5, 0.9375, 0.5, 0.9375, 0.8668, 0.9062, 0.8668, 0.9062, 0.5, 0.9062, 0.5, 0.9062, 0.8668, 0.875, 0.8668, 0.875, 0.5, 0.875, 0.5, 0.875, 0.8668, 0.8438, 0.8668, 0.8438, 0.5, 0.8438, 0.5, 0.8438, 0.8668, 0.8125, 0.8668, 0.8125, 0.5, 0.8125, 0.5, 0.8125, 0.8668, 0.7812, 0.8668, 0.7812, 0.5, 0.7812, 0.5, 0.7812, 0.8668, 0.75, 0.8668, 0.75, 0.5, 0.75, 0.5, 0.75, 0.8668, 0.7188, 0.8668, 0.7188, 0.5, 0.7188, 0.5, 0.7188, 0.8668, 0.6875, 0.8668, 0.6875, 0.5, 0.6875, 0.5, 0.6875, 0.8668, 0.6562, 0.8668, 0.6562, 0.5, 0.6562, 0.5, 0.6562, 0.8668, 0.625, 0.8668, 0.625, 0.5, 0.625, 0.5, 0.625, 0.8668, 0.5938, 0.8668, 0.5938, 0.5, 0.5938, 0.5, 0.5938, 0.8668, 0.5625, 0.8668, 0.5625, 0.5, 0.5625, 0.5, 0.5625, 0.8668, 0.5312, 0.8668, 0.5312, 0.5, 0.5312, 0.5, 0.5312, 0.8668, 0.5, 0.8668, 0.5, 0.5, 0.5, 0.5, 0.5, 0.8668, 0.4688, 0.8668, 0.4688, 0.5, 0.4688, 0.5, 0.4688, 0.8668, 0.4375, 0.8668, 0.4375, 0.5, 0.4375, 0.5, 0.4375, 0.8668, 0.4062, 0.8668, 0.4062, 0.5, 0.4062, 0.5, 0.4062, 0.8668, 0.375, 0.8668, 0.375, 0.5, 0.375, 0.5, 0.375, 0.8668, 0.3438, 0.8668, 0.3438, 0.5, 0.3438, 0.5, 0.3438, 0.8668, 0.3125, 0.8668, 0.3125, 0.5, 0.3125, 0.5, 0.3125, 0.8668, 0.2812, 0.8668, 0.2812, 0.5, 0.2812, 0.5, 0.2812, 0.8668, 0.25, 0.8668, 0.25, 0.5, 0.25, 0.5, 0.25, 0.8668, 0.2188, 0.8668, 0.2188, 0.5, 0.2188, 0.5, 0.2188, 0.8668, 0.1875, 0.8668, 0.1875, 0.5, 0.1875, 0.5, 0.1875, 0.8668, 0.1563, 0.8668, 0.1562, 0.5, 0.1562, 0.5, 0.1563, 0.8668, 0.125, 0.8668, 0.125, 0.5, 0.125, 0.5, 0.125, 0.8668, 0.09375, 0.8668, 0.09375, 0.5, 0.09375, 0.5, 0.09375, 0.8668, 0.0625, 0.8668, 0.0625, 0.5, 0.0625, 0.5, 0.0625, 0.8668, 0.03125, 0.8668, 0.03125, 0.5, 0.03125, 0.5, 0.03125, 0.8668, 0.0, 0.8668, 0.0, 0.5])
me_cylinder.materials.append(mat_drum)
me_cylinder.use_remesh_fix_poles = True
me_cylinder.use_remesh_preserve_attributes = False
me_cylinder.update()
me_cylinder_001 = bpy.data.meshes.new('Cylinder.001')
me_cylinder_001.from_pydata([(0.0, 1.0, -1.0), (0.0, 1.0, 1.0), (0.1951, 0.9808, -1.0), (0.1951, 0.9808, 1.0), (0.3827, 0.9239, -1.0), (0.3827, 0.9239, 1.0), (0.5556, 0.8315, -1.0), (0.5556, 0.8315, 1.0), (0.7071, 0.7071, -1.0), (0.7071, 0.7071, 1.0), (0.8315, 0.5556, -1.0), (0.8315, 0.5556, 1.0), (0.9239, 0.3827, -1.0), (0.9239, 0.3827, 1.0), (0.9808, 0.1951, -1.0), (0.9808, 0.1951, 1.0), (1.0, -4.371e-08, -1.0), (1.0, -4.371e-08, 1.0), (0.9808, -0.1951, -1.0), (0.9808, -0.1951, 1.0), (0.9239, -0.3827, -1.0), (0.9239, -0.3827, 1.0), (0.8315, -0.5556, -1.0), (0.8315, -0.5556, 1.0), (0.7071, -0.7071, -1.0), (0.7071, -0.7071, 1.0), (0.5556, -0.8315, -1.0), (0.5556, -0.8315, 1.0), (0.3827, -0.9239, -1.0), (0.3827, -0.9239, 1.0), (0.1951, -0.9808, -1.0), (0.1951, -0.9808, 1.0), (-8.742e-08, -1.0, -1.0), (-8.742e-08, -1.0, 1.0), (-0.1951, -0.9808, -1.0), (-0.1951, -0.9808, 1.0), (-0.3827, -0.9239, -1.0), (-0.3827, -0.9239, 1.0), (-0.5556, -0.8315, -1.0), (-0.5556, -0.8315, 1.0), (-0.7071, -0.7071, -1.0), (-0.7071, -0.7071, 1.0), (-0.8315, -0.5556, -1.0), (-0.8315, -0.5556, 1.0), (-0.9239, -0.3827, -1.0), (-0.9239, -0.3827, 1.0), (-0.9808, -0.1951, -1.0), (-0.9808, -0.1951, 1.0), (-1.0, 1.192e-08, -1.0), (-1.0, 1.192e-08, 1.0), (-0.9808, 0.1951, -1.0), (-0.9808, 0.1951, 1.0), (-0.9239, 0.3827, -1.0), (-0.9239, 0.3827, 1.0), (-0.8315, 0.5556, -1.0), (-0.8315, 0.5556, 1.0), (-0.7071, 0.7071, -1.0), (-0.7071, 0.7071, 1.0), (-0.5556, 0.8315, -1.0), (-0.5556, 0.8315, 1.0), (-0.3827, 0.9239, -1.0), (-0.3827, 0.9239, 1.0), (-0.1951, 0.9808, -1.0), (-0.1951, 0.9808, 1.0)], [], [(0, 1, 3, 2), (2, 3, 5, 4), (4, 5, 7, 6), (6, 7, 9, 8), (8, 9, 11, 10), (10, 11, 13, 12), (12, 13, 15, 14), (14, 15, 17, 16), (16, 17, 19, 18), (18, 19, 21, 20), (20, 21, 23, 22), (22, 23, 25, 24), (24, 25, 27, 26), (26, 27, 29, 28), (28, 29, 31, 30), (30, 31, 33, 32), (32, 33, 35, 34), (34, 35, 37, 36), (36, 37, 39, 38), (38, 39, 41, 40), (40, 41, 43, 42), (42, 43, 45, 44), (44, 45, 47, 46), (46, 47, 49, 48), (48, 49, 51, 50), (50, 51, 53, 52), (52, 53, 55, 54), (54, 55, 57, 56), (56, 57, 59, 58), (58, 59, 61, 60), (3, 1, 63, 61, 59, 57, 55, 53, 51, 49, 47, 45, 43, 41, 39, 37, 35, 33, 31, 29, 27, 25, 23, 21, 19, 17, 15, 13, 11, 9, 7, 5), (60, 61, 63, 62), (62, 63, 1, 0), (0, 2, 4, 6, 8, 10, 12, 14, 16, 18, 20, 22, 24, 26, 28, 30, 32, 34, 36, 38, 40, 42, 44, 46, 48, 50, 52, 54, 56, 58, 60, 62)])
_uv = me_cylinder_001.uv_layers.new(name='UVMap')
_uv.uv.foreach_set('vector', [1.0, 0.5, 1.0, 1.0, 0.9688, 1.0, 0.9688, 0.5, 0.9688, 0.5, 0.9688, 1.0, 0.9375, 1.0, 0.9375, 0.5, 0.9375, 0.5, 0.9375, 1.0, 0.9062, 1.0, 0.9062, 0.5, 0.9062, 0.5, 0.9062, 1.0, 0.875, 1.0, 0.875, 0.5, 0.875, 0.5, 0.875, 1.0, 0.8438, 1.0, 0.8438, 0.5, 0.8438, 0.5, 0.8438, 1.0, 0.8125, 1.0, 0.8125, 0.5, 0.8125, 0.5, 0.8125, 1.0, 0.7812, 1.0, 0.7812, 0.5, 0.7812, 0.5, 0.7812, 1.0, 0.75, 1.0, 0.75, 0.5, 0.75, 0.5, 0.75, 1.0, 0.7188, 1.0, 0.7188, 0.5, 0.7188, 0.5, 0.7188, 1.0, 0.6875, 1.0, 0.6875, 0.5, 0.6875, 0.5, 0.6875, 1.0, 0.6562, 1.0, 0.6562, 0.5, 0.6562, 0.5, 0.6562, 1.0, 0.625, 1.0, 0.625, 0.5, 0.625, 0.5, 0.625, 1.0, 0.5938, 1.0, 0.5938, 0.5, 0.5938, 0.5, 0.5938, 1.0, 0.5625, 1.0, 0.5625, 0.5, 0.5625, 0.5, 0.5625, 1.0, 0.5312, 1.0, 0.5312, 0.5, 0.5312, 0.5, 0.5312, 1.0, 0.5, 1.0, 0.5, 0.5, 0.5, 0.5, 0.5, 1.0, 0.4688, 1.0, 0.4688, 0.5, 0.4688, 0.5, 0.4688, 1.0, 0.4375, 1.0, 0.4375, 0.5, 0.4375, 0.5, 0.4375, 1.0, 0.4062, 1.0, 0.4062, 0.5, 0.4062, 0.5, 0.4062, 1.0, 0.375, 1.0, 0.375, 0.5, 0.375, 0.5, 0.375, 1.0, 0.3438, 1.0, 0.3438, 0.5, 0.3438, 0.5, 0.3438, 1.0, 0.3125, 1.0, 0.3125, 0.5, 0.3125, 0.5, 0.3125, 1.0, 0.2812, 1.0, 0.2812, 0.5, 0.2812, 0.5, 0.2812, 1.0, 0.25, 1.0, 0.25, 0.5, 0.25, 0.5, 0.25, 1.0, 0.2188, 1.0, 0.2188, 0.5, 0.2188, 0.5, 0.2188, 1.0, 0.1875, 1.0, 0.1875, 0.5, 0.1875, 0.5, 0.1875, 1.0, 0.1562, 1.0, 0.1562, 0.5, 0.1562, 0.5, 0.1562, 1.0, 0.125, 1.0, 0.125, 0.5, 0.125, 0.5, 0.125, 1.0, 0.09375, 1.0, 0.09375, 0.5, 0.09375, 0.5, 0.09375, 1.0, 0.0625, 1.0, 0.0625, 0.5, 0.2968, 0.4854, 0.25, 0.49, 0.2032, 0.4854, 0.1582, 0.4717, 0.1167, 0.4496, 0.08029, 0.4197, 0.05045, 0.3833, 0.02827, 0.3418, 0.01461, 0.2968, 0.01, 0.25, 0.01461, 0.2032, 0.02827, 0.1582, 0.05045, 0.1167, 0.08029, 0.08029, 0.1167, 0.05045, 0.1582, 0.02827, 0.2032, 0.01461, 0.25, 0.01, 0.2968, 0.01461, 0.3418, 0.02827, 0.3833, 0.05045, 0.4197, 0.08029, 0.4496, 0.1167, 0.4717, 0.1582, 0.4854, 0.2032, 0.49, 0.25, 0.4854, 0.2968, 0.4717, 0.3418, 0.4496, 0.3833, 0.4197, 0.4197, 0.3833, 0.4496, 0.3418, 0.4717, 0.0625, 0.5, 0.0625, 1.0, 0.03125, 1.0, 0.03125, 0.5, 0.03125, 0.5, 0.03125, 1.0, 0.0, 1.0, 0.0, 0.5, 0.75, 0.49, 0.7968, 0.4854, 0.8418, 0.4717, 0.8833, 0.4496, 0.9197, 0.4197, 0.9496, 0.3833, 0.9717, 0.3418, 0.9854, 0.2968, 0.99, 0.25, 0.9854, 0.2032, 0.9717, 0.1582, 0.9496, 0.1167, 0.9197, 0.08029, 0.8833, 0.05045, 0.8418, 0.02827, 0.7968, 0.01461, 0.75, 0.01, 0.7032, 0.01461, 0.6582, 0.02827, 0.6167, 0.05045, 0.5803, 0.08029, 0.5504, 0.1167, 0.5283, 0.1582, 0.5146, 0.2032, 0.51, 0.25, 0.5146, 0.2968, 0.5283, 0.3418, 0.5504, 0.3833, 0.5803, 0.4197, 0.6167, 0.4496, 0.6582, 0.4717, 0.7032, 0.4854])
me_cylinder_001.materials.append(mat_drumtop)
me_cylinder_001.use_remesh_fix_poles = True
me_cylinder_001.use_remesh_preserve_attributes = False
me_cylinder_001.update()

# ---- objects
ob_cylinder = bpy.data.objects.new('Cylinder', me_cylinder)
ob_cylinder_001 = bpy.data.objects.new('Cylinder.001', me_cylinder_001)

# ---- transforms, parenting, visibility, modifiers, constraints
ob_cylinder.location = (0.0, 0.0, 0.0)
ob_cylinder.scale = (1.0, 1.0, 0.5554)
ob_cylinder_001.location = (0.0, 0.0, 0.4423)
ob_cylinder_001.scale = (0.8438, 0.8438, -0.04489)

# ---- collection membership
col_collection.objects.link(ob_cylinder)
col_collection.objects.link(ob_cylinder_001)

# ---- scene / render settings (as saved in the file)
scene.frame_start = 1; scene.frame_end = 250; scene.frame_set(1)
scene.render.engine = 'BLENDER_EEVEE_NEXT'
scene.cycles.use_denoising = False
scene.cycles.samples = 128
scene.cycles.sampling_pattern = 'TABULATED_SOBOL'
scene.cycles.use_adaptive_sampling = False
scene.cycles.use_light_tree = False
scene.view_settings.view_transform = 'Filmic'
bpy.context.view_layer.update()

# ---- added for rendering (the .blend has no active camera and no usable light): camera, sun
cam_auto = bpy.data.cameras.new('AutoCamera')
cam_auto.lens = 50.0
cam_auto.sensor_width = 36.0
cam_auto.clip_end = 1000.0
ob_auto_camera = bpy.data.objects.new('AutoCamera', cam_auto)
scene.collection.objects.link(ob_auto_camera)
ob_auto_camera.location = (2.97011, -3.56413, 2.37609)
ob_auto_camera.rotation_euler = (1.09748, -7.21219e-08, 0.694738)
scene.camera = ob_auto_camera
light_auto_sun = bpy.data.lights.new('AutoSun', 'SUN')
light_auto_sun.energy = 3.0
light_auto_sun.angle = 0.0523599
ob_auto_sun = bpy.data.objects.new('AutoSun', light_auto_sun)
scene.collection.objects.link(ob_auto_sun)
ob_auto_sun.rotation_euler = (0.872665, 0.174533, 0.523599)
bpy.context.view_layer.update()
